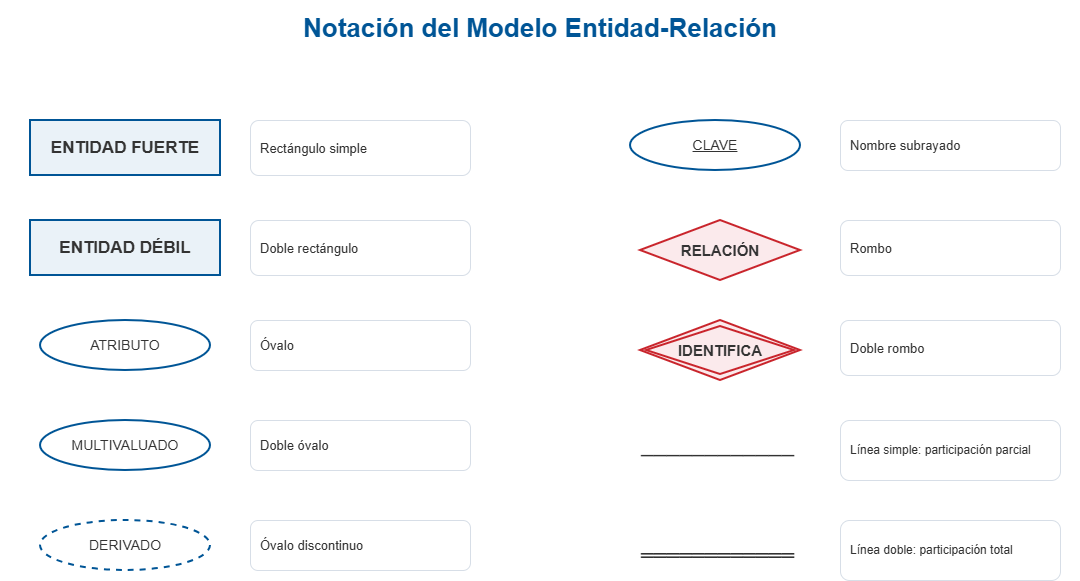

The diagram above was exported from draw.io. Its source (the exported page's mxGraphModel, read from the mxfile embedded in the PNG):
<mxGraphModel dx="1426" dy="841" grid="1" gridSize="10" guides="1" tooltips="1" connect="1" arrows="1" fold="1" page="1" pageScale="1" pageWidth="1200" pageHeight="760" math="0" shadow="0">
  <root>
    <mxCell id="0" />
    <mxCell id="1" parent="0" />
    <mxCell id="t" parent="1" style="text;html=1;align=center;verticalAlign=middle;fontSize=26;fontColor=#005596;fontFamily=Arial;whiteSpace=wrap;" value="&lt;b&gt;Notación del Modelo Entidad-Relación&lt;/b&gt;" vertex="1">
      <mxGeometry height="55" width="1080" x="60" y="25" as="geometry" />
    </mxCell>
    <mxCell id="s1" parent="1" style="rounded=0;whiteSpace=wrap;html=1;align=center;verticalAlign=middle;fillColor=#EAF2F8;strokeColor=#005596;strokeWidth=2;fontColor=#333333;fontFamily=Arial;fontSize=17;" value="&lt;b&gt;ENTIDAD FUERTE&lt;/b&gt;" vertex="1">
      <mxGeometry height="55" width="190" x="90" y="145" as="geometry" />
    </mxCell>
    <mxCell id="d1" parent="1" style="rounded=1;whiteSpace=wrap;html=1;align=left;verticalAlign=middle;spacing=10;fillColor=#FFFFFF;strokeColor=#D7DEE7;strokeWidth=1;fontColor=#333333;fontFamily=Arial;fontSize=13;" value="Rectángulo simple" vertex="1">
      <mxGeometry height="55" width="220" x="310" y="145" as="geometry" />
    </mxCell>
    <mxCell id="s2" parent="1" style="rounded=0;whiteSpace=wrap;html=1;align=center;verticalAlign=middle;fillColor=#EAF2F8;strokeColor=#005596;strokeWidth=2;fontColor=#333333;fontFamily=Arial;fontSize=17;double=1;" value="&lt;b&gt;ENTIDAD DÉBIL&lt;/b&gt;" vertex="1">
      <mxGeometry height="55" width="190" x="90" y="245" as="geometry" />
    </mxCell>
    <mxCell id="d2" parent="1" style="rounded=1;whiteSpace=wrap;html=1;align=left;verticalAlign=middle;spacing=10;fillColor=#FFFFFF;strokeColor=#D7DEE7;strokeWidth=1;fontColor=#333333;fontFamily=Arial;fontSize=13;" value="Doble rectángulo" vertex="1">
      <mxGeometry height="55" width="220" x="310" y="245" as="geometry" />
    </mxCell>
    <mxCell id="s3" parent="1" style="ellipse;whiteSpace=wrap;html=1;fillColor=#FFFFFF;strokeColor=#005596;strokeWidth=2;fontColor=#333333;fontFamily=Arial;fontSize=14;" value="ATRIBUTO" vertex="1">
      <mxGeometry height="50" width="170" x="100" y="345" as="geometry" />
    </mxCell>
    <mxCell id="d3" parent="1" style="rounded=1;whiteSpace=wrap;html=1;align=left;verticalAlign=middle;spacing=10;fillColor=#FFFFFF;strokeColor=#D7DEE7;strokeWidth=1;fontColor=#333333;fontFamily=Arial;fontSize=13;" value="Óvalo" vertex="1">
      <mxGeometry height="50" width="220" x="310" y="345" as="geometry" />
    </mxCell>
    <mxCell id="s4" parent="1" style="ellipse;whiteSpace=wrap;html=1;fillColor=#FFFFFF;strokeColor=#005596;strokeWidth=2;fontColor=#333333;fontFamily=Arial;fontSize=14;double=1;" value="MULTIVALUADO" vertex="1">
      <mxGeometry height="50" width="170" x="100" y="445" as="geometry" />
    </mxCell>
    <mxCell id="d4" parent="1" style="rounded=1;whiteSpace=wrap;html=1;align=left;verticalAlign=middle;spacing=10;fillColor=#FFFFFF;strokeColor=#D7DEE7;strokeWidth=1;fontColor=#333333;fontFamily=Arial;fontSize=13;" value="Doble óvalo" vertex="1">
      <mxGeometry height="50" width="220" x="310" y="445" as="geometry" />
    </mxCell>
    <mxCell id="s5" parent="1" style="ellipse;whiteSpace=wrap;html=1;fillColor=#FFFFFF;strokeColor=#005596;strokeWidth=2;fontColor=#333333;fontFamily=Arial;fontSize=14;dashed=1;" value="DERIVADO" vertex="1">
      <mxGeometry height="50" width="170" x="100" y="545" as="geometry" />
    </mxCell>
    <mxCell id="d5" parent="1" style="rounded=1;whiteSpace=wrap;html=1;align=left;verticalAlign=middle;spacing=10;fillColor=#FFFFFF;strokeColor=#D7DEE7;strokeWidth=1;fontColor=#333333;fontFamily=Arial;fontSize=13;" value="Óvalo discontinuo" vertex="1">
      <mxGeometry height="50" width="220" x="310" y="545" as="geometry" />
    </mxCell>
    <mxCell id="s6" parent="1" style="ellipse;whiteSpace=wrap;html=1;fillColor=#FFFFFF;strokeColor=#005596;strokeWidth=2;fontColor=#333333;fontFamily=Arial;fontSize=14;" value="&lt;u&gt;CLAVE&lt;/u&gt;" vertex="1">
      <mxGeometry height="50" width="170" x="690" y="145" as="geometry" />
    </mxCell>
    <mxCell id="d6" parent="1" style="rounded=1;whiteSpace=wrap;html=1;align=left;verticalAlign=middle;spacing=10;fillColor=#FFFFFF;strokeColor=#D7DEE7;strokeWidth=1;fontColor=#333333;fontFamily=Arial;fontSize=13;" value="Nombre subrayado" vertex="1">
      <mxGeometry height="50" width="220" x="900" y="145" as="geometry" />
    </mxCell>
    <mxCell id="s7" parent="1" style="rhombus;whiteSpace=wrap;html=1;fillColor=#FBEAEC;strokeColor=#C9252C;strokeWidth=2;fontColor=#333333;fontFamily=Arial;fontSize=15;" value="&lt;b&gt;RELACIÓN&lt;/b&gt;" vertex="1">
      <mxGeometry height="60" width="160" x="700" y="245" as="geometry" />
    </mxCell>
    <mxCell id="d7" parent="1" style="rounded=1;whiteSpace=wrap;html=1;align=left;verticalAlign=middle;spacing=10;fillColor=#FFFFFF;strokeColor=#D7DEE7;strokeWidth=1;fontColor=#333333;fontFamily=Arial;fontSize=13;" value="Rombo" vertex="1">
      <mxGeometry height="55" width="220" x="900" y="245" as="geometry" />
    </mxCell>
    <mxCell id="s8" parent="1" style="rhombus;whiteSpace=wrap;html=1;fillColor=#FBEAEC;strokeColor=#C9252C;strokeWidth=2;fontColor=#333333;fontFamily=Arial;fontSize=15;double=1;" value="&lt;b&gt;IDENTIFICA&lt;/b&gt;" vertex="1">
      <mxGeometry height="60" width="160" x="700" y="345" as="geometry" />
    </mxCell>
    <mxCell id="d8" parent="1" style="rounded=1;whiteSpace=wrap;html=1;align=left;verticalAlign=middle;spacing=10;fillColor=#FFFFFF;strokeColor=#D7DEE7;strokeWidth=1;fontColor=#333333;fontFamily=Arial;fontSize=13;" value="Doble rombo" vertex="1">
      <mxGeometry height="55" width="220" x="900" y="345" as="geometry" />
    </mxCell>
    <mxCell id="s9" parent="1" style="text;html=1;align=center;verticalAlign=middle;fontSize=18;fontColor=#333333;fontFamily=Arial;whiteSpace=wrap;" value="────────────" vertex="1">
      <mxGeometry height="30" width="175" x="690" y="465" as="geometry" />
    </mxCell>
    <mxCell id="d9" parent="1" style="rounded=1;whiteSpace=wrap;html=1;align=left;verticalAlign=middle;spacing=10;fillColor=#FFFFFF;strokeColor=#D7DEE7;strokeWidth=1;fontColor=#333333;fontFamily=Arial;fontSize=12;" value="Línea simple: participación parcial" vertex="1">
      <mxGeometry height="60" width="220" x="900" y="445" as="geometry" />
    </mxCell>
    <mxCell id="s10" parent="1" style="text;html=1;align=center;verticalAlign=middle;fontSize=18;fontColor=#333333;fontFamily=Arial;whiteSpace=wrap;" value="════════════" vertex="1">
      <mxGeometry height="30" width="175" x="690" y="565" as="geometry" />
    </mxCell>
    <mxCell id="d10" parent="1" style="rounded=1;whiteSpace=wrap;html=1;align=left;verticalAlign=middle;spacing=10;fillColor=#FFFFFF;strokeColor=#D7DEE7;strokeWidth=1;fontColor=#333333;fontFamily=Arial;fontSize=12;" value="Línea doble: participación total" vertex="1">
      <mxGeometry height="60" width="220" x="900" y="545" as="geometry" />
    </mxCell>
  </root>
</mxGraphModel>